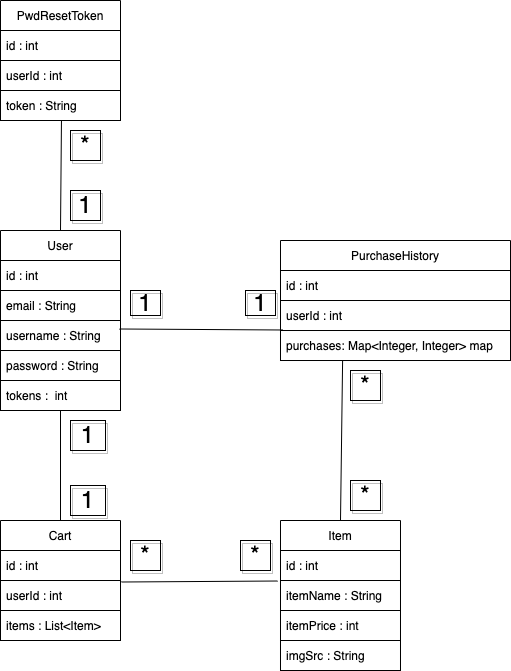

The diagram above was exported from draw.io. Its source (the exported page's mxGraphModel, read from the mxfile embedded in the PNG):
<mxGraphModel dx="647" dy="1802" grid="1" gridSize="10" guides="1" tooltips="1" connect="1" arrows="1" fold="1" page="1" pageScale="1" pageWidth="827" pageHeight="1169" background="#ffffff" math="0" shadow="0">
  <root>
    <mxCell id="WIyWlLk6GJQsqaUBKTNV-0" />
    <mxCell id="WIyWlLk6GJQsqaUBKTNV-1" parent="WIyWlLk6GJQsqaUBKTNV-0" />
    <mxCell id="3z2Zt39PeNxPbm19PIPz-0" value="User" style="swimlane;fontStyle=0;childLayout=stackLayout;horizontal=1;startSize=30;horizontalStack=0;resizeParent=1;resizeParentMax=0;resizeLast=0;collapsible=1;marginBottom=0;fontColor=#000000;strokeColor=#000000;" parent="WIyWlLk6GJQsqaUBKTNV-1" vertex="1">
      <mxGeometry x="120" y="140" width="120" height="180" as="geometry" />
    </mxCell>
    <mxCell id="3z2Zt39PeNxPbm19PIPz-9" value="id : int" style="text;strokeColor=#000000;fillColor=none;align=left;verticalAlign=middle;spacingLeft=4;spacingRight=4;overflow=hidden;points=[[0,0.5],[1,0.5]];portConstraint=eastwest;rotatable=0;fontColor=#000000;" parent="3z2Zt39PeNxPbm19PIPz-0" vertex="1">
      <mxGeometry y="30" width="120" height="30" as="geometry" />
    </mxCell>
    <mxCell id="3z2Zt39PeNxPbm19PIPz-1" value="email : String" style="text;strokeColor=#000000;fillColor=none;align=left;verticalAlign=middle;spacingLeft=4;spacingRight=4;overflow=hidden;points=[[0,0.5],[1,0.5]];portConstraint=eastwest;rotatable=0;fontColor=#000000;" parent="3z2Zt39PeNxPbm19PIPz-0" vertex="1">
      <mxGeometry y="60" width="120" height="30" as="geometry" />
    </mxCell>
    <mxCell id="3z2Zt39PeNxPbm19PIPz-2" value="username : String" style="text;strokeColor=#000000;fillColor=none;align=left;verticalAlign=middle;spacingLeft=4;spacingRight=4;overflow=hidden;points=[[0,0.5],[1,0.5]];portConstraint=eastwest;rotatable=0;fontColor=#000000;" parent="3z2Zt39PeNxPbm19PIPz-0" vertex="1">
      <mxGeometry y="90" width="120" height="30" as="geometry" />
    </mxCell>
    <mxCell id="3z2Zt39PeNxPbm19PIPz-3" value="password : String" style="text;strokeColor=#000000;fillColor=none;align=left;verticalAlign=middle;spacingLeft=4;spacingRight=4;overflow=hidden;points=[[0,0.5],[1,0.5]];portConstraint=eastwest;rotatable=0;fontColor=#000000;" parent="3z2Zt39PeNxPbm19PIPz-0" vertex="1">
      <mxGeometry y="120" width="120" height="30" as="geometry" />
    </mxCell>
    <mxCell id="3z2Zt39PeNxPbm19PIPz-24" value="tokens :  int" style="text;strokeColor=#000000;fillColor=none;align=left;verticalAlign=middle;spacingLeft=4;spacingRight=4;overflow=hidden;points=[[0,0.5],[1,0.5]];portConstraint=eastwest;rotatable=0;fontColor=#000000;" parent="3z2Zt39PeNxPbm19PIPz-0" vertex="1">
      <mxGeometry y="150" width="120" height="30" as="geometry" />
    </mxCell>
    <mxCell id="3z2Zt39PeNxPbm19PIPz-5" value="PwdResetToken" style="swimlane;fontStyle=0;childLayout=stackLayout;horizontal=1;startSize=30;horizontalStack=0;resizeParent=1;resizeParentMax=0;resizeLast=0;collapsible=1;marginBottom=0;" parent="WIyWlLk6GJQsqaUBKTNV-1" vertex="1">
      <mxGeometry x="120" y="-90" width="120" height="120" as="geometry" />
    </mxCell>
    <mxCell id="3z2Zt39PeNxPbm19PIPz-7" value="id : int" style="text;strokeColor=#000000;fillColor=none;align=left;verticalAlign=middle;spacingLeft=4;spacingRight=4;overflow=hidden;points=[[0,0.5],[1,0.5]];portConstraint=eastwest;rotatable=0;fontColor=#000000;" parent="3z2Zt39PeNxPbm19PIPz-5" vertex="1">
      <mxGeometry y="30" width="120" height="30" as="geometry" />
    </mxCell>
    <mxCell id="3z2Zt39PeNxPbm19PIPz-8" value="userId : int" style="text;strokeColor=#000000;fillColor=none;align=left;verticalAlign=middle;spacingLeft=4;spacingRight=4;overflow=hidden;points=[[0,0.5],[1,0.5]];portConstraint=eastwest;rotatable=0;fontColor=#000000;" parent="3z2Zt39PeNxPbm19PIPz-5" vertex="1">
      <mxGeometry y="60" width="120" height="30" as="geometry" />
    </mxCell>
    <mxCell id="3z2Zt39PeNxPbm19PIPz-10" value="token : String" style="text;strokeColor=#000000;fillColor=none;align=left;verticalAlign=middle;spacingLeft=4;spacingRight=4;overflow=hidden;points=[[0,0.5],[1,0.5]];portConstraint=eastwest;rotatable=0;fontColor=#000000;" parent="3z2Zt39PeNxPbm19PIPz-5" vertex="1">
      <mxGeometry y="90" width="120" height="30" as="geometry" />
    </mxCell>
    <mxCell id="3z2Zt39PeNxPbm19PIPz-11" value="Cart" style="swimlane;fontStyle=0;childLayout=stackLayout;horizontal=1;startSize=30;horizontalStack=0;resizeParent=1;resizeParentMax=0;resizeLast=0;collapsible=1;marginBottom=0;fontColor=#000000;strokeColor=#000000;" parent="WIyWlLk6GJQsqaUBKTNV-1" vertex="1">
      <mxGeometry x="120" y="430" width="120" height="120" as="geometry" />
    </mxCell>
    <mxCell id="3z2Zt39PeNxPbm19PIPz-12" value="id : int" style="text;strokeColor=#000000;fillColor=none;align=left;verticalAlign=middle;spacingLeft=4;spacingRight=4;overflow=hidden;points=[[0,0.5],[1,0.5]];portConstraint=eastwest;rotatable=0;fontColor=#000000;" parent="3z2Zt39PeNxPbm19PIPz-11" vertex="1">
      <mxGeometry y="30" width="120" height="30" as="geometry" />
    </mxCell>
    <mxCell id="3z2Zt39PeNxPbm19PIPz-19" value="userId : int" style="text;strokeColor=#000000;fillColor=none;align=left;verticalAlign=middle;spacingLeft=4;spacingRight=4;overflow=hidden;points=[[0,0.5],[1,0.5]];portConstraint=eastwest;rotatable=0;fontColor=#000000;" parent="3z2Zt39PeNxPbm19PIPz-11" vertex="1">
      <mxGeometry y="60" width="120" height="30" as="geometry" />
    </mxCell>
    <mxCell id="3z2Zt39PeNxPbm19PIPz-13" value="items : List&lt;Item&gt;" style="text;strokeColor=#000000;fillColor=none;align=left;verticalAlign=middle;spacingLeft=4;spacingRight=4;overflow=hidden;points=[[0,0.5],[1,0.5]];portConstraint=eastwest;rotatable=0;fontColor=#000000;" parent="3z2Zt39PeNxPbm19PIPz-11" vertex="1">
      <mxGeometry y="90" width="120" height="30" as="geometry" />
    </mxCell>
    <mxCell id="3z2Zt39PeNxPbm19PIPz-15" value="Item" style="swimlane;fontStyle=0;childLayout=stackLayout;horizontal=1;startSize=30;horizontalStack=0;resizeParent=1;resizeParentMax=0;resizeLast=0;collapsible=1;marginBottom=0;fontColor=#000000;strokeColor=#000000;" parent="WIyWlLk6GJQsqaUBKTNV-1" vertex="1">
      <mxGeometry x="400" y="430" width="120" height="150" as="geometry" />
    </mxCell>
    <mxCell id="3z2Zt39PeNxPbm19PIPz-16" value="id : int" style="text;strokeColor=#000000;fillColor=none;align=left;verticalAlign=middle;spacingLeft=4;spacingRight=4;overflow=hidden;points=[[0,0.5],[1,0.5]];portConstraint=eastwest;rotatable=0;fontColor=#000000;" parent="3z2Zt39PeNxPbm19PIPz-15" vertex="1">
      <mxGeometry y="30" width="120" height="30" as="geometry" />
    </mxCell>
    <mxCell id="3z2Zt39PeNxPbm19PIPz-17" value="itemName : String" style="text;strokeColor=#000000;fillColor=none;align=left;verticalAlign=middle;spacingLeft=4;spacingRight=4;overflow=hidden;points=[[0,0.5],[1,0.5]];portConstraint=eastwest;rotatable=0;fontColor=#000000;" parent="3z2Zt39PeNxPbm19PIPz-15" vertex="1">
      <mxGeometry y="60" width="120" height="30" as="geometry" />
    </mxCell>
    <mxCell id="3z2Zt39PeNxPbm19PIPz-18" value="itemPrice : int" style="text;strokeColor=#000000;fillColor=none;align=left;verticalAlign=middle;spacingLeft=4;spacingRight=4;overflow=hidden;points=[[0,0.5],[1,0.5]];portConstraint=eastwest;rotatable=0;fontColor=#000000;" parent="3z2Zt39PeNxPbm19PIPz-15" vertex="1">
      <mxGeometry y="90" width="120" height="30" as="geometry" />
    </mxCell>
    <mxCell id="0" value="imgSrc : String" style="text;strokeColor=#000000;fillColor=none;align=left;verticalAlign=middle;spacingLeft=4;spacingRight=4;overflow=hidden;points=[[0,0.5],[1,0.5]];portConstraint=eastwest;rotatable=0;fontColor=#000000;fontStyle=0" parent="3z2Zt39PeNxPbm19PIPz-15" vertex="1">
      <mxGeometry y="120" width="120" height="30" as="geometry" />
    </mxCell>
    <mxCell id="3z2Zt39PeNxPbm19PIPz-25" value="PurchaseHistory" style="swimlane;fontStyle=0;childLayout=stackLayout;horizontal=1;startSize=30;horizontalStack=0;resizeParent=1;resizeParentMax=0;resizeLast=0;collapsible=1;marginBottom=0;fontColor=#000000;strokeColor=#000000;" parent="WIyWlLk6GJQsqaUBKTNV-1" vertex="1">
      <mxGeometry x="400" y="150" width="230" height="120" as="geometry" />
    </mxCell>
    <mxCell id="3z2Zt39PeNxPbm19PIPz-26" value="id : int" style="text;strokeColor=#000000;fillColor=none;align=left;verticalAlign=middle;spacingLeft=4;spacingRight=4;overflow=hidden;points=[[0,0.5],[1,0.5]];portConstraint=eastwest;rotatable=0;fontColor=#000000;" parent="3z2Zt39PeNxPbm19PIPz-25" vertex="1">
      <mxGeometry y="30" width="230" height="30" as="geometry" />
    </mxCell>
    <mxCell id="3z2Zt39PeNxPbm19PIPz-27" value="userId : int" style="text;strokeColor=#000000;fillColor=none;align=left;verticalAlign=middle;spacingLeft=4;spacingRight=4;overflow=hidden;points=[[0,0.5],[1,0.5]];portConstraint=eastwest;rotatable=0;fontColor=#000000;" parent="3z2Zt39PeNxPbm19PIPz-25" vertex="1">
      <mxGeometry y="60" width="230" height="30" as="geometry" />
    </mxCell>
    <mxCell id="3z2Zt39PeNxPbm19PIPz-28" value="purchases: Map&lt;Integer, Integer&gt; map" style="text;strokeColor=#000000;fillColor=none;align=left;verticalAlign=middle;spacingLeft=4;spacingRight=4;overflow=hidden;points=[[0,0.5],[1,0.5]];portConstraint=eastwest;rotatable=0;fontColor=#000000;" parent="3z2Zt39PeNxPbm19PIPz-25" vertex="1">
      <mxGeometry y="90" width="230" height="30" as="geometry" />
    </mxCell>
    <mxCell id="3z2Zt39PeNxPbm19PIPz-29" value="" style="endArrow=none;html=1;rounded=0;exitX=0.5;exitY=0;exitDx=0;exitDy=0;entryX=0.25;entryY=1;entryDx=0;entryDy=0;fontColor=#000000;strokeColor=#000000;" parent="WIyWlLk6GJQsqaUBKTNV-1" source="3z2Zt39PeNxPbm19PIPz-11" edge="1">
      <mxGeometry width="50" height="50" relative="1" as="geometry">
        <mxPoint x="130" y="270" as="sourcePoint" />
        <mxPoint x="180" y="320" as="targetPoint" />
      </mxGeometry>
    </mxCell>
    <mxCell id="3z2Zt39PeNxPbm19PIPz-35" value="" style="endArrow=none;html=1;rounded=0;entryX=0.01;entryY=-0.017;entryDx=0;entryDy=0;entryPerimeter=0;exitX=0.992;exitY=0.283;exitDx=0;exitDy=0;exitPerimeter=0;fontColor=#000000;strokeColor=#000000;" parent="WIyWlLk6GJQsqaUBKTNV-1" source="3z2Zt39PeNxPbm19PIPz-2" target="3z2Zt39PeNxPbm19PIPz-28" edge="1">
      <mxGeometry width="50" height="50" relative="1" as="geometry">
        <mxPoint x="240" y="120" as="sourcePoint" />
        <mxPoint x="290" y="70" as="targetPoint" />
      </mxGeometry>
    </mxCell>
    <mxCell id="3z2Zt39PeNxPbm19PIPz-36" value="&lt;font style=&quot;font-size: 24px;&quot;&gt;1&lt;/font&gt;" style="text;html=1;strokeColor=#000000;fillColor=none;align=center;verticalAlign=middle;whiteSpace=wrap;rounded=0;shadow=1;fontColor=#000000;" parent="WIyWlLk6GJQsqaUBKTNV-1" vertex="1">
      <mxGeometry x="250" y="200" width="30" height="25" as="geometry" />
    </mxCell>
    <mxCell id="3z2Zt39PeNxPbm19PIPz-37" value="&lt;font style=&quot;font-size: 24px;&quot;&gt;1&lt;/font&gt;" style="text;html=1;strokeColor=#000000;fillColor=none;align=center;verticalAlign=middle;whiteSpace=wrap;rounded=0;shadow=1;fontColor=#000000;" parent="WIyWlLk6GJQsqaUBKTNV-1" vertex="1">
      <mxGeometry x="365" y="200" width="30" height="25" as="geometry" />
    </mxCell>
    <mxCell id="3z2Zt39PeNxPbm19PIPz-38" value="" style="endArrow=none;html=1;rounded=0;entryX=0.508;entryY=1.017;entryDx=0;entryDy=0;entryPerimeter=0;exitX=0.5;exitY=0;exitDx=0;exitDy=0;fontColor=#000000;strokeColor=#000000;" parent="WIyWlLk6GJQsqaUBKTNV-1" source="3z2Zt39PeNxPbm19PIPz-0" target="3z2Zt39PeNxPbm19PIPz-10" edge="1">
      <mxGeometry width="50" height="50" relative="1" as="geometry">
        <mxPoint x="175" y="140" as="sourcePoint" />
        <mxPoint x="225" y="90" as="targetPoint" />
      </mxGeometry>
    </mxCell>
    <mxCell id="3z2Zt39PeNxPbm19PIPz-39" value="&lt;font style=&quot;font-size: 24px;&quot;&gt;1&lt;/font&gt;" style="text;html=1;strokeColor=#000000;fillColor=none;align=center;verticalAlign=middle;whiteSpace=wrap;rounded=0;shadow=1;fontColor=#000000;" parent="WIyWlLk6GJQsqaUBKTNV-1" vertex="1">
      <mxGeometry x="190" y="100" width="30" height="30" as="geometry" />
    </mxCell>
    <mxCell id="3z2Zt39PeNxPbm19PIPz-40" value="&lt;font style=&quot;font-size: 24px;&quot;&gt;*&lt;/font&gt;" style="text;html=1;strokeColor=#000000;fillColor=none;align=center;verticalAlign=middle;whiteSpace=wrap;rounded=0;shadow=1;fontColor=#000000;" parent="WIyWlLk6GJQsqaUBKTNV-1" vertex="1">
      <mxGeometry x="190" y="40" width="30" height="30" as="geometry" />
    </mxCell>
    <mxCell id="3z2Zt39PeNxPbm19PIPz-41" value="&lt;font style=&quot;font-size: 24px;&quot;&gt;1&lt;/font&gt;" style="text;html=1;strokeColor=#000000;fillColor=none;align=center;verticalAlign=middle;whiteSpace=wrap;rounded=0;shadow=1;fontColor=#000000;" parent="WIyWlLk6GJQsqaUBKTNV-1" vertex="1">
      <mxGeometry x="190" y="330" width="35" height="30" as="geometry" />
    </mxCell>
    <mxCell id="3z2Zt39PeNxPbm19PIPz-42" value="&lt;font style=&quot;font-size: 24px;&quot;&gt;1&lt;/font&gt;" style="text;html=1;strokeColor=#000000;fillColor=none;align=center;verticalAlign=middle;whiteSpace=wrap;rounded=0;shadow=1;fontColor=#000000;" parent="WIyWlLk6GJQsqaUBKTNV-1" vertex="1">
      <mxGeometry x="190" y="395" width="35" height="30" as="geometry" />
    </mxCell>
    <mxCell id="3z2Zt39PeNxPbm19PIPz-56" value="" style="endArrow=none;html=1;rounded=0;fontSize=24;entryX=-0.025;entryY=0.017;entryDx=0;entryDy=0;entryPerimeter=0;exitX=1.008;exitY=0.05;exitDx=0;exitDy=0;exitPerimeter=0;fontColor=#000000;strokeColor=#000000;" parent="WIyWlLk6GJQsqaUBKTNV-1" source="3z2Zt39PeNxPbm19PIPz-19" target="3z2Zt39PeNxPbm19PIPz-17" edge="1">
      <mxGeometry width="50" height="50" relative="1" as="geometry">
        <mxPoint x="240" y="490" as="sourcePoint" />
        <mxPoint x="290" y="440" as="targetPoint" />
      </mxGeometry>
    </mxCell>
    <mxCell id="3z2Zt39PeNxPbm19PIPz-57" value="*" style="text;html=1;strokeColor=#000000;fillColor=none;align=center;verticalAlign=middle;whiteSpace=wrap;rounded=0;shadow=1;fontSize=24;fontColor=#000000;" parent="WIyWlLk6GJQsqaUBKTNV-1" vertex="1">
      <mxGeometry x="250" y="450" width="30" height="30" as="geometry" />
    </mxCell>
    <mxCell id="3z2Zt39PeNxPbm19PIPz-62" value="*" style="text;html=1;strokeColor=#000000;fillColor=none;align=center;verticalAlign=middle;whiteSpace=wrap;rounded=0;shadow=1;fontSize=24;fontColor=#000000;" parent="WIyWlLk6GJQsqaUBKTNV-1" vertex="1">
      <mxGeometry x="360" y="450" width="30" height="30" as="geometry" />
    </mxCell>
    <mxCell id="3z2Zt39PeNxPbm19PIPz-63" value="" style="endArrow=none;html=1;rounded=0;fontSize=24;entryX=0.27;entryY=1.017;entryDx=0;entryDy=0;entryPerimeter=0;fontColor=#000000;strokeColor=#000000;" parent="WIyWlLk6GJQsqaUBKTNV-1" target="3z2Zt39PeNxPbm19PIPz-28" edge="1">
      <mxGeometry width="50" height="50" relative="1" as="geometry">
        <mxPoint x="460" y="430" as="sourcePoint" />
        <mxPoint x="510" y="380" as="targetPoint" />
      </mxGeometry>
    </mxCell>
    <mxCell id="3z2Zt39PeNxPbm19PIPz-64" value="*" style="text;html=1;strokeColor=#000000;fillColor=none;align=center;verticalAlign=middle;whiteSpace=wrap;rounded=0;shadow=1;fontSize=24;fontColor=#000000;" parent="WIyWlLk6GJQsqaUBKTNV-1" vertex="1">
      <mxGeometry x="470" y="280" width="30" height="30" as="geometry" />
    </mxCell>
    <mxCell id="3z2Zt39PeNxPbm19PIPz-65" value="*" style="text;html=1;strokeColor=#000000;fillColor=none;align=center;verticalAlign=middle;whiteSpace=wrap;rounded=0;shadow=1;fontSize=24;fontColor=#000000;" parent="WIyWlLk6GJQsqaUBKTNV-1" vertex="1">
      <mxGeometry x="470" y="390" width="30" height="30" as="geometry" />
    </mxCell>
  </root>
</mxGraphModel>